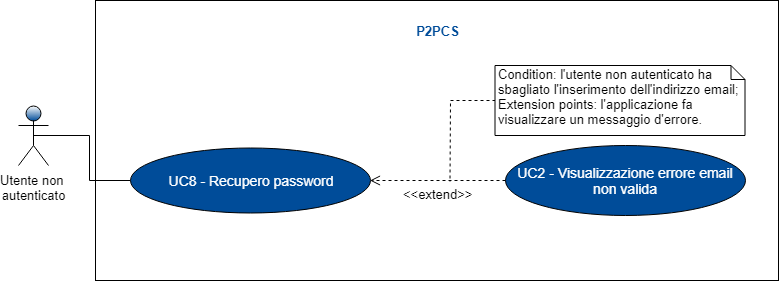

The diagram above was exported from draw.io. Its source (the exported page's mxGraphModel, read from the mxfile embedded in the PNG):
<mxGraphModel dx="824" dy="496" grid="1" gridSize="10" guides="1" tooltips="1" connect="1" arrows="1" fold="1" page="1" pageScale="1" pageWidth="827" pageHeight="1169" math="0" shadow="0">
  <root>
    <mxCell id="0" />
    <mxCell id="1" parent="0" />
    <mxCell id="MjGZl29m5jlwmCkyerFF-1" value="" style="rounded=0;whiteSpace=wrap;html=1;" parent="1" vertex="1">
      <mxGeometry x="207" y="60" width="683" height="280" as="geometry" />
    </mxCell>
    <mxCell id="-vc-0z_BRtUqc1YiGDJK-6" style="edgeStyle=orthogonalEdgeStyle;rounded=0;orthogonalLoop=1;jettySize=auto;html=1;endArrow=none;endFill=0;fontSize=14;fontColor=#FFFFFF;exitX=0.5;exitY=0.5;exitDx=0;exitDy=0;exitPerimeter=0;entryX=0;entryY=0.5;entryDx=0;entryDy=0;" parent="1" source="m2CbOhydYi84lckJRu89-56" target="-vc-0z_BRtUqc1YiGDJK-3" edge="1">
      <mxGeometry relative="1" as="geometry">
        <mxPoint x="180" y="150" as="sourcePoint" />
        <Array as="points" />
      </mxGeometry>
    </mxCell>
    <mxCell id="m2CbOhydYi84lckJRu89-56" value="Utente non &lt;br&gt;autenticato&lt;br style=&quot;font-size: 13px&quot;&gt;" style="shape=umlActor;verticalLabelPosition=bottom;labelBackgroundColor=#ffffff;verticalAlign=top;html=1;shadow=0;strokeColor=#000000;fillColor=#004C99;gradientColor=#ffffff;fontFamily=Helvetica;fontSize=13;fontColor=#000000;gradientDirection=north;" parent="1" vertex="1">
      <mxGeometry x="130" y="165" width="30" height="60" as="geometry" />
    </mxCell>
    <mxCell id="-vc-0z_BRtUqc1YiGDJK-3" value="UC8 - Recupero password&lt;br&gt;" style="ellipse;whiteSpace=wrap;html=1;fontSize=14;fontColor=#FFFFFF;fillColor=#004C99;" parent="1" vertex="1">
      <mxGeometry x="241.5" y="207.5" width="240" height="65" as="geometry" />
    </mxCell>
    <mxCell id="-vc-0z_BRtUqc1YiGDJK-4" value="UC2 - Visualizzazione errore email non valida" style="ellipse;whiteSpace=wrap;html=1;fontSize=14;fontColor=#FFFFFF;fillColor=#004C99;" parent="1" vertex="1">
      <mxGeometry x="616.5" y="205" width="240" height="70" as="geometry" />
    </mxCell>
    <mxCell id="MjGZl29m5jlwmCkyerFF-2" value="P2PCS" style="text;html=1;strokeColor=none;fillColor=none;align=center;verticalAlign=middle;whiteSpace=wrap;rounded=0;fontSize=13;fontStyle=1;fontColor=#004C99;" parent="1" vertex="1">
      <mxGeometry x="512.5" y="80" width="73" height="20" as="geometry" />
    </mxCell>
    <mxCell id="MjGZl29m5jlwmCkyerFF-8" value="&amp;lt;&amp;lt;extend&amp;gt;&amp;gt;" style="html=1;verticalAlign=top;endArrow=open;dashed=1;endSize=8;fontSize=13;fontColor=#000000;labelPosition=center;verticalLabelPosition=bottom;align=center;exitX=0;exitY=0.5;exitDx=0;exitDy=0;" parent="1" source="-vc-0z_BRtUqc1YiGDJK-4" target="-vc-0z_BRtUqc1YiGDJK-3" edge="1">
      <mxGeometry relative="1" as="geometry">
        <mxPoint x="401.5" y="322.5" as="sourcePoint" />
        <mxPoint x="321.5" y="322.5" as="targetPoint" />
      </mxGeometry>
    </mxCell>
    <mxCell id="3FpS905pAfRkTlX6z86--2" style="edgeStyle=orthogonalEdgeStyle;rounded=0;orthogonalLoop=1;jettySize=auto;html=1;exitX=0;exitY=0.5;exitDx=0;exitDy=0;exitPerimeter=0;dashed=1;endArrow=none;endFill=0;" parent="1" source="MjGZl29m5jlwmCkyerFF-12" edge="1">
      <mxGeometry relative="1" as="geometry">
        <mxPoint x="561.5" y="241.5" as="targetPoint" />
      </mxGeometry>
    </mxCell>
    <mxCell id="MjGZl29m5jlwmCkyerFF-12" value="Condition: l'utente non autenticato ha sbagliato l'inserimento dell'indirizzo email; &lt;br&gt;Extension points:&amp;nbsp;l'applicazione fa visualizzare un messaggio d'errore.&lt;br&gt;" style="shape=note;whiteSpace=wrap;html=1;size=14;verticalAlign=top;align=left;spacingTop=-6;fontSize=13;fontColor=#000000;" parent="1" vertex="1">
      <mxGeometry x="606.5" y="125" width="250" height="70" as="geometry" />
    </mxCell>
  </root>
</mxGraphModel>